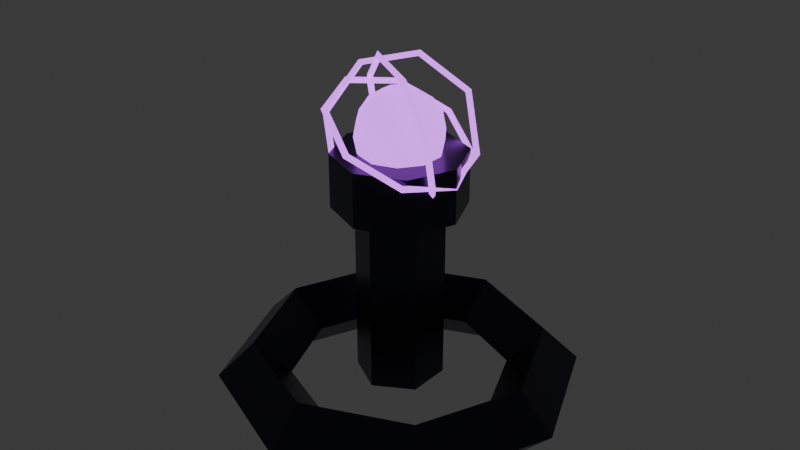 # Source: tower_gravity.blend  (saved by Blender 4.3.34; exported with 4.5.12 LTS)
import bpy
from mathutils import Matrix  # noqa: F401  (used for matrix-valued properties, if any)

bpy.ops.wm.read_factory_settings(use_empty=True)
scene = bpy.context.scene
scene.name = 'Scene'

# ---- collections
col_collection = bpy.data.collections.new('Collection'); scene.collection.children.link(col_collection)

# ---- materials (node trees are filled in below, after node groups)
mat_darkmetal = bpy.data.materials.new('DarkMetal')
mat_neondarkpurple = bpy.data.materials.new('NeonDarkPurple')

# ---- material node trees
mat_darkmetal.use_nodes = True; mat_darkmetal.node_tree.nodes.clear()
_N = mat_darkmetal.node_tree.nodes; _L = mat_darkmetal.node_tree.links
n0 = _N.new('ShaderNodeBsdfPrincipled'); n0.name = 'Principled BSDF'; n0.location = (10, 300)
n0.inputs[0].default_value = (0.05, 0.05, 0.08, 1.0)
n0.inputs[1].default_value = 0.9
n0.inputs[2].default_value = 0.3
n1 = _N.new('ShaderNodeOutputMaterial'); n1.name = 'Material Output'; n1.location = (300, 300)
_L.new(n0.outputs[0], n1.inputs[0])
n1.is_active_output = True
mat_neondarkpurple.use_nodes = True; mat_neondarkpurple.node_tree.nodes.clear()
_N = mat_neondarkpurple.node_tree.nodes; _L = mat_neondarkpurple.node_tree.links
n0 = _N.new('ShaderNodeBsdfPrincipled'); n0.name = 'Principled BSDF'; n0.location = (10, 300)
n0.inputs[0].default_value = (0.4, 0.0, 0.6, 1.0)
n0.inputs[27].default_value = (0.5, 0.1, 0.8, 1.0)
n0.inputs[28].default_value = 2.5
n1 = _N.new('ShaderNodeOutputMaterial'); n1.name = 'Material Output'; n1.location = (300, 300)
_L.new(n0.outputs[0], n1.inputs[0])
n1.is_active_output = True

# ---- world
world_world = bpy.data.worlds.new('World'); scene.world = world_world
world_world.use_nodes = True; world_world.node_tree.nodes.clear()
_N = world_world.node_tree.nodes; _L = world_world.node_tree.links
n0 = _N.new('ShaderNodeOutputWorld'); n0.name = 'World Output'; n0.location = (300, 300)
n1 = _N.new('ShaderNodeBackground'); n1.name = 'Background'; n1.location = (10, 300)
n1.inputs[0].default_value = (0.05088, 0.05088, 0.05088, 1.0)
_L.new(n1.outputs[0], n0.inputs[0])
n0.is_active_output = True
world_world.color = (0.05088, 0.05088, 0.05088)
world_world.sun_shadow_jitter_overblur = 0.0

# ---- meshes
me_torus_069 = bpy.data.meshes.new('Torus.069')
me_torus_069.from_pydata([(0.5, 0.0, 0.0), (0.4, 0.0, 0.1), (0.3, 0.0, 1.225e-17), (0.4, 0.0, -0.1), (0.3536, 0.3536, 0.0), (0.2828, 0.2828, 0.1), (0.2121, 0.2121, 1.225e-17), (0.2828, 0.2828, -0.1), (3.775e-08, 0.5, 0.0), (3.02e-08, 0.4, 0.1), (2.265e-08, 0.3, 1.225e-17), (3.02e-08, 0.4, -0.1), (-0.3536, 0.3536, 0.0), (-0.2828, 0.2828, 0.1), (-0.2121, 0.2121, 1.225e-17), (-0.2828, 0.2828, -0.1), (-0.5, 4.371e-08, 0.0), (-0.4, 3.497e-08, 0.1), (-0.3, 2.623e-08, 1.225e-17), (-0.4, 3.497e-08, -0.1), (-0.3536, -0.3536, 0.0), (-0.2828, -0.2828, 0.1), (-0.2121, -0.2121, 1.225e-17), (-0.2828, -0.2828, -0.1), (3.775e-08, -0.5, 0.0), (3.02e-08, -0.4, 0.1), (2.265e-08, -0.3, 1.225e-17), (3.02e-08, -0.4, -0.1), (0.3536, -0.3536, 0.0), (0.2828, -0.2828, 0.1), (0.2121, -0.2121, 1.225e-17), (0.2828, -0.2828, -0.1)], [], [(0, 4, 5, 1), (1, 5, 6, 2), (2, 6, 7, 3), (3, 7, 4, 0), (4, 8, 9, 5), (5, 9, 10, 6), (6, 10, 11, 7), (7, 11, 8, 4), (8, 12, 13, 9), (9, 13, 14, 10), (10, 14, 15, 11), (11, 15, 12, 8), (12, 16, 17, 13), (13, 17, 18, 14), (14, 18, 19, 15), (15, 19, 16, 12), (16, 20, 21, 17), (17, 21, 22, 18), (18, 22, 23, 19), (19, 23, 20, 16), (20, 24, 25, 21), (21, 25, 26, 22), (22, 26, 27, 23), (23, 27, 24, 20), (24, 28, 29, 25), (25, 29, 30, 26), (26, 30, 31, 27), (27, 31, 28, 24), (28, 0, 1, 29), (29, 1, 2, 30), (30, 2, 3, 31), (31, 3, 0, 28)])
_uv = me_torus_069.uv_layers.new(name='UVMap')
_uv.uv.foreach_set('vector', [0.5, 0.5, 0.625, 0.5, 0.625, 0.75, 0.5, 0.75, 0.5, 0.75, 0.625, 0.75, 0.625, 1.0, 0.5, 1.0, 0.5, 0.0, 0.625, 0.0, 0.625, 0.25, 0.5, 0.25, 0.5, 0.25, 0.625, 0.25, 0.625, 0.5, 0.5, 0.5, 0.625, 0.5, 0.75, 0.5, 0.75, 0.75, 0.625, 0.75, 0.625, 0.75, 0.75, 0.75, 0.75, 1.0, 0.625, 1.0, 0.625, 0.0, 0.75, 0.0, 0.75, 0.25, 0.625, 0.25, 0.625, 0.25, 0.75, 0.25, 0.75, 0.5, 0.625, 0.5, 0.75, 0.5, 0.875, 0.5, 0.875, 0.75, 0.75, 0.75, 0.75, 0.75, 0.875, 0.75, 0.875, 1.0, 0.75, 1.0, 0.75, 0.0, 0.875, 0.0, 0.875, 0.25, 0.75, 0.25, 0.75, 0.25, 0.875, 0.25, 0.875, 0.5, 0.75, 0.5, 0.875, 0.5, 1.0, 0.5, 1.0, 0.75, 0.875, 0.75, 0.875, 0.75, 1.0, 0.75, 1.0, 1.0, 0.875, 1.0, 0.875, 0.0, 1.0, 0.0, 1.0, 0.25, 0.875, 0.25, 0.875, 0.25, 1.0, 0.25, 1.0, 0.5, 0.875, 0.5, 0.0, 0.5, 0.125, 0.5, 0.125, 0.75, 0.0, 0.75, 0.0, 0.75, 0.125, 0.75, 0.125, 1.0, 0.0, 1.0, 0.0, 0.0, 0.125, 0.0, 0.125, 0.25, 0.0, 0.25, 0.0, 0.25, 0.125, 0.25, 0.125, 0.5, 0.0, 0.5, 0.125, 0.5, 0.25, 0.5, 0.25, 0.75, 0.125, 0.75, 0.125, 0.75, 0.25, 0.75, 0.25, 1.0, 0.125, 1.0, 0.125, 0.0, 0.25, 0.0, 0.25, 0.25, 0.125, 0.25, 0.125, 0.25, 0.25, 0.25, 0.25, 0.5, 0.125, 0.5, 0.25, 0.5, 0.375, 0.5, 0.375, 0.75, 0.25, 0.75, 0.25, 0.75, 0.375, 0.75, 0.375, 1.0, 0.25, 1.0, 0.25, 0.0, 0.375, 0.0, 0.375, 0.25, 0.25, 0.25, 0.25, 0.25, 0.375, 0.25, 0.375, 0.5, 0.25, 0.5, 0.375, 0.5, 0.5, 0.5, 0.5, 0.75, 0.375, 0.75, 0.375, 0.75, 0.5, 0.75, 0.5, 1.0, 0.375, 1.0, 0.375, 0.0, 0.5, 0.0, 0.5, 0.25, 0.375, 0.25, 0.375, 0.25, 0.5, 0.25, 0.5, 0.5, 0.375, 0.5])
me_torus_069.materials.append(mat_darkmetal)
me_torus_069.update()
me_cylinder_130 = bpy.data.meshes.new('Cylinder.130')
me_cylinder_130.from_pydata([(0.0, 0.12, -0.25), (0.0, 0.12, 0.25), (0.1039, 0.06, -0.25), (0.1039, 0.06, 0.25), (0.1039, -0.06, -0.25), (0.1039, -0.06, 0.25), (0.0, -0.12, -0.25), (0.0, -0.12, 0.25), (-0.1039, -0.06, -0.25), (-0.1039, -0.06, 0.25), (-0.1039, 0.06, -0.25), (-0.1039, 0.06, 0.25)], [], [(0, 1, 3, 2), (2, 3, 5, 4), (4, 5, 7, 6), (6, 7, 9, 8), (3, 1, 11, 9, 7, 5), (8, 9, 11, 10), (10, 11, 1, 0), (0, 2, 4, 6, 8, 10)])
_uv = me_cylinder_130.uv_layers.new(name='UVMap')
_uv.uv.foreach_set('vector', [1.0, 0.5, 1.0, 1.0, 0.8333, 1.0, 0.8333, 0.5, 0.8333, 0.5, 0.8333, 1.0, 0.6667, 1.0, 0.6667, 0.5, 0.6667, 0.5, 0.6667, 1.0, 0.5, 1.0, 0.5, 0.5, 0.5, 0.5, 0.5, 1.0, 0.3333, 1.0, 0.3333, 0.5, 0.4578, 0.37, 0.25, 0.49, 0.04215, 0.37, 0.04215, 0.13, 0.25, 0.01, 0.4578, 0.13, 0.3333, 0.5, 0.3333, 1.0, 0.1667, 1.0, 0.1667, 0.5, 0.1667, 0.5, 0.1667, 1.0, -8.941e-08, 1.0, -8.941e-08, 0.5, 0.75, 0.49, 0.9578, 0.37, 0.9578, 0.13, 0.75, 0.01, 0.5422, 0.13, 0.5422, 0.37])
me_cylinder_130.materials.append(mat_darkmetal)
me_cylinder_130.update()
me_cylinder_131 = bpy.data.meshes.new('Cylinder.131')
me_cylinder_131.from_pydata([(0.0, 0.18, -0.075), (0.0, 0.18, 0.075), (0.1273, 0.1273, -0.075), (0.1273, 0.1273, 0.075), (0.18, 0.0, -0.075), (0.18, 0.0, 0.075), (0.1273, -0.1273, -0.075), (0.1273, -0.1273, 0.075), (0.0, -0.18, -0.075), (0.0, -0.18, 0.075), (-0.1273, -0.1273, -0.075), (-0.1273, -0.1273, 0.075), (-0.18, 0.0, -0.075), (-0.18, 0.0, 0.075), (-0.1273, 0.1273, -0.075), (-0.1273, 0.1273, 0.075)], [], [(0, 1, 3, 2), (2, 3, 5, 4), (4, 5, 7, 6), (6, 7, 9, 8), (8, 9, 11, 10), (10, 11, 13, 12), (3, 1, 15, 13, 11, 9, 7, 5), (12, 13, 15, 14), (14, 15, 1, 0), (0, 2, 4, 6, 8, 10, 12, 14)])
_uv = me_cylinder_131.uv_layers.new(name='UVMap')
_uv.uv.foreach_set('vector', [1.0, 0.5, 1.0, 1.0, 0.875, 1.0, 0.875, 0.5, 0.875, 0.5, 0.875, 1.0, 0.75, 1.0, 0.75, 0.5, 0.75, 0.5, 0.75, 1.0, 0.625, 1.0, 0.625, 0.5, 0.625, 0.5, 0.625, 1.0, 0.5, 1.0, 0.5, 0.5, 0.5, 0.5, 0.5, 1.0, 0.375, 1.0, 0.375, 0.5, 0.375, 0.5, 0.375, 1.0, 0.25, 1.0, 0.25, 0.5, 0.4197, 0.4197, 0.25, 0.49, 0.08029, 0.4197, 0.01, 0.25, 0.08029, 0.08029, 0.25, 0.01, 0.4197, 0.08029, 0.49, 0.25, 0.25, 0.5, 0.25, 1.0, 0.125, 1.0, 0.125, 0.5, 0.125, 0.5, 0.125, 1.0, 0.0, 1.0, 0.0, 0.5, 0.75, 0.49, 0.9197, 0.4197, 0.99, 0.25, 0.9197, 0.08029, 0.75, 0.01, 0.5803, 0.08029, 0.51, 0.25, 0.5803, 0.4197])
me_cylinder_131.materials.append(mat_darkmetal)
me_cylinder_131.update()
me_sphere_034 = bpy.data.meshes.new('Sphere.034')
me_sphere_034.from_pydata([(0.02699, 0.03715, 0.1109), (0.04988, 0.06865, 0.08485), (0.06517, 0.08969, 0.04592), (0.07053, 0.09708, 0.0), (0.06517, 0.08969, -0.04592), (0.04988, 0.06865, -0.08485), (0.02699, 0.03715, -0.1109), (0.04367, 0.01419, 0.1109), (0.0807, 0.02622, 0.08485), (0.1054, 0.03426, 0.04592), (0.1141, 0.03708, 0.0), (0.1054, 0.03426, -0.04592), (0.0807, 0.02622, -0.08485), (0.04367, 0.01419, -0.1109), (0.04367, -0.01419, 0.1109), (0.0807, -0.02622, 0.08485), (0.1054, -0.03426, 0.04592), (0.1141, -0.03708, 0.0), (0.1054, -0.03426, -0.04592), (0.0807, -0.02622, -0.08485), (0.04367, -0.01419, -0.1109), (0.02699, -0.03715, 0.1109), (0.04988, -0.06865, 0.08485), (0.06517, -0.08969, 0.04592), (0.07053, -0.09708, 0.0), (0.06517, -0.08969, -0.04592), (0.04988, -0.06865, -0.08485), (0.02699, -0.03715, -0.1109), (3.725e-09, -0.04592, 0.1109), (0.0, -0.08485, 0.08485), (7.451e-09, -0.1109, 0.04592), (1.118e-08, -0.12, 0.0), (7.451e-09, -0.1109, -0.04592), (0.0, -0.08485, -0.08485), (3.725e-09, -0.04592, -0.1109), (-0.02699, -0.03715, 0.1109), (-0.04988, -0.06865, 0.08485), (-0.06517, -0.08969, 0.04592), (-0.07053, -0.09708, 0.0), (-0.06517, -0.08969, -0.04592), (-0.04988, -0.06865, -0.08485), (-0.02699, -0.03715, -0.1109), (0.0, 0.0, 0.12), (-0.04367, -0.01419, 0.1109), (-0.0807, -0.02622, 0.08485), (-0.1054, -0.03426, 0.04592), (-0.1141, -0.03708, 0.0), (-0.1054, -0.03426, -0.04592), (-0.0807, -0.02622, -0.08485), (-0.04367, -0.01419, -0.1109), (0.0, 0.0, -0.12), (-0.04367, 0.01419, 0.1109), (-0.0807, 0.02622, 0.08485), (-0.1054, 0.03426, 0.04592), (-0.1141, 0.03708, 0.0), (-0.1054, 0.03426, -0.04592), (-0.0807, 0.02622, -0.08485), (-0.04367, 0.01419, -0.1109), (-0.02699, 0.03715, 0.1109), (-0.04988, 0.06865, 0.08485), (-0.06517, 0.08969, 0.04592), (-0.07053, 0.09708, 0.0), (-0.06517, 0.08969, -0.04592), (-0.04988, 0.06865, -0.08485), (-0.02699, 0.03715, -0.1109), (-9.313e-09, 0.04592, 0.1109), (0.0, 0.08485, 0.08485), (-1.49e-08, 0.1109, 0.04592), (-1.118e-08, 0.12, 0.0), (-1.49e-08, 0.1109, -0.04592), (0.0, 0.08485, -0.08485), (-9.313e-09, 0.04592, -0.1109)], [], [(65, 42, 0), (50, 71, 6), (70, 69, 4, 5), (68, 67, 2, 3), (66, 65, 0, 1), (71, 70, 5, 6), (69, 68, 3, 4), (67, 66, 1, 2), (3, 2, 9, 10), (1, 0, 7, 8), (6, 5, 12, 13), (4, 3, 10, 11), (2, 1, 8, 9), (0, 42, 7), (50, 6, 13), (5, 4, 11, 12), (13, 12, 19, 20), (11, 10, 17, 18), (9, 8, 15, 16), (7, 42, 14), (50, 13, 20), (12, 11, 18, 19), (10, 9, 16, 17), (8, 7, 14, 15), (16, 15, 22, 23), (14, 42, 21), (50, 20, 27), (19, 18, 25, 26), (17, 16, 23, 24), (15, 14, 21, 22), (20, 19, 26, 27), (18, 17, 24, 25), (50, 27, 34), (26, 25, 32, 33), (24, 23, 30, 31), (22, 21, 28, 29), (27, 26, 33, 34), (25, 24, 31, 32), (23, 22, 29, 30), (21, 42, 28), (29, 28, 35, 36), (34, 33, 40, 41), (32, 31, 38, 39), (30, 29, 36, 37), (28, 42, 35), (50, 34, 41), (33, 32, 39, 40), (31, 30, 37, 38), (41, 40, 48, 49), (39, 38, 46, 47), (37, 36, 44, 45), (35, 42, 43), (50, 41, 49), (40, 39, 47, 48), (38, 37, 45, 46), (36, 35, 43, 44), (43, 42, 51), (50, 49, 57), (48, 47, 55, 56), (46, 45, 53, 54), (44, 43, 51, 52), (49, 48, 56, 57), (47, 46, 54, 55), (45, 44, 52, 53), (56, 55, 62, 63), (54, 53, 60, 61), (52, 51, 58, 59), (57, 56, 63, 64), (55, 54, 61, 62), (53, 52, 59, 60), (51, 42, 58), (50, 57, 64), (64, 63, 70, 71), (62, 61, 68, 69), (60, 59, 66, 67), (58, 42, 65), (50, 64, 71), (63, 62, 69, 70), (61, 60, 67, 68), (59, 58, 65, 66)])
_uv = me_sphere_034.uv_layers.new(name='UVMap')
_uv.uv.foreach_set('vector', [0.7, 0.875, 0.65, 1.0, 0.6, 0.875, 0.65, 5.96e-08, 0.7, 0.125, 0.6, 0.125, 0.7, 0.25, 0.7, 0.375, 0.6, 0.375, 0.6, 0.25, 0.7, 0.5, 0.7, 0.625, 0.6, 0.625, 0.6, 0.5, 0.7, 0.75, 0.7, 0.875, 0.6, 0.875, 0.6, 0.75, 0.7, 0.125, 0.7, 0.25, 0.6, 0.25, 0.6, 0.125, 0.7, 0.375, 0.7, 0.5, 0.6, 0.5, 0.6, 0.375, 0.7, 0.625, 0.7, 0.75, 0.6, 0.75, 0.6, 0.625, 0.6, 0.5, 0.6, 0.625, 0.5, 0.625, 0.5, 0.5, 0.6, 0.75, 0.6, 0.875, 0.5, 0.875, 0.5, 0.75, 0.6, 0.125, 0.6, 0.25, 0.5, 0.25, 0.5, 0.125, 0.6, 0.375, 0.6, 0.5, 0.5, 0.5, 0.5, 0.375, 0.6, 0.625, 0.6, 0.75, 0.5, 0.75, 0.5, 0.625, 0.6, 0.875, 0.55, 1.0, 0.5, 0.875, 0.55, 5.96e-08, 0.6, 0.125, 0.5, 0.125, 0.6, 0.25, 0.6, 0.375, 0.5, 0.375, 0.5, 0.25, 0.5, 0.125, 0.5, 0.25, 0.4, 0.25, 0.4, 0.125, 0.5, 0.375, 0.5, 0.5, 0.4, 0.5, 0.4, 0.375, 0.5, 0.625, 0.5, 0.75, 0.4, 0.75, 0.4, 0.625, 0.5, 0.875, 0.45, 1.0, 0.4, 0.875, 0.45, 5.96e-08, 0.5, 0.125, 0.4, 0.125, 0.5, 0.25, 0.5, 0.375, 0.4, 0.375, 0.4, 0.25, 0.5, 0.5, 0.5, 0.625, 0.4, 0.625, 0.4, 0.5, 0.5, 0.75, 0.5, 0.875, 0.4, 0.875, 0.4, 0.75, 0.4, 0.625, 0.4, 0.75, 0.3, 0.75, 0.3, 0.625, 0.4, 0.875, 0.35, 1.0, 0.3, 0.875, 0.35, 5.96e-08, 0.4, 0.125, 0.3, 0.125, 0.4, 0.25, 0.4, 0.375, 0.3, 0.375, 0.3, 0.25, 0.4, 0.5, 0.4, 0.625, 0.3, 0.625, 0.3, 0.5, 0.4, 0.75, 0.4, 0.875, 0.3, 0.875, 0.3, 0.75, 0.4, 0.125, 0.4, 0.25, 0.3, 0.25, 0.3, 0.125, 0.4, 0.375, 0.4, 0.5, 0.3, 0.5, 0.3, 0.375, 0.25, 5.96e-08, 0.3, 0.125, 0.2, 0.125, 0.3, 0.25, 0.3, 0.375, 0.2, 0.375, 0.2, 0.25, 0.3, 0.5, 0.3, 0.625, 0.2, 0.625, 0.2, 0.5, 0.3, 0.75, 0.3, 0.875, 0.2, 0.875, 0.2, 0.75, 0.3, 0.125, 0.3, 0.25, 0.2, 0.25, 0.2, 0.125, 0.3, 0.375, 0.3, 0.5, 0.2, 0.5, 0.2, 0.375, 0.3, 0.625, 0.3, 0.75, 0.2, 0.75, 0.2, 0.625, 0.3, 0.875, 0.25, 1.0, 0.2, 0.875, 0.2, 0.75, 0.2, 0.875, 0.1, 0.875, 0.1, 0.75, 0.2, 0.125, 0.2, 0.25, 0.1, 0.25, 0.1, 0.125, 0.2, 0.375, 0.2, 0.5, 0.1, 0.5, 0.1, 0.375, 0.2, 0.625, 0.2, 0.75, 0.1, 0.75, 0.1, 0.625, 0.2, 0.875, 0.15, 1.0, 0.1, 0.875, 0.15, 5.96e-08, 0.2, 0.125, 0.1, 0.125, 0.2, 0.25, 0.2, 0.375, 0.1, 0.375, 0.1, 0.25, 0.2, 0.5, 0.2, 0.625, 0.1, 0.625, 0.1, 0.5, 0.1, 0.125, 0.1, 0.25, 0.0, 0.25, 5.96e-08, 0.125, 0.1, 0.375, 0.1, 0.5, 0.0, 0.5, 0.0, 0.375, 0.1, 0.625, 0.1, 0.75, 0.0, 0.75, 0.0, 0.625, 0.1, 0.875, 0.05, 1.0, 5.96e-08, 0.875, 0.05, 5.96e-08, 0.1, 0.125, 5.96e-08, 0.125, 0.1, 0.25, 0.1, 0.375, 0.0, 0.375, 0.0, 0.25, 0.1, 0.5, 0.1, 0.625, 0.0, 0.625, 0.0, 0.5, 0.1, 0.75, 0.1, 0.875, 5.96e-08, 0.875, 0.0, 0.75, 1.0, 0.875, 0.95, 1.0, 0.9, 0.875, 0.95, 5.96e-08, 1.0, 0.125, 0.9, 0.125, 1.0, 0.25, 1.0, 0.375, 0.9, 0.375, 0.9, 0.25, 1.0, 0.5, 1.0, 0.625, 0.9, 0.625, 0.9, 0.5, 1.0, 0.75, 1.0, 0.875, 0.9, 0.875, 0.9, 0.75, 1.0, 0.125, 1.0, 0.25, 0.9, 0.25, 0.9, 0.125, 1.0, 0.375, 1.0, 0.5, 0.9, 0.5, 0.9, 0.375, 1.0, 0.625, 1.0, 0.75, 0.9, 0.75, 0.9, 0.625, 0.9, 0.25, 0.9, 0.375, 0.8, 0.375, 0.8, 0.25, 0.9, 0.5, 0.9, 0.625, 0.8, 0.625, 0.8, 0.5, 0.9, 0.75, 0.9, 0.875, 0.8, 0.875, 0.8, 0.75, 0.9, 0.125, 0.9, 0.25, 0.8, 0.25, 0.8, 0.125, 0.9, 0.375, 0.9, 0.5, 0.8, 0.5, 0.8, 0.375, 0.9, 0.625, 0.9, 0.75, 0.8, 0.75, 0.8, 0.625, 0.9, 0.875, 0.85, 1.0, 0.8, 0.875, 0.85, 5.96e-08, 0.9, 0.125, 0.8, 0.125, 0.8, 0.125, 0.8, 0.25, 0.7, 0.25, 0.7, 0.125, 0.8, 0.375, 0.8, 0.5, 0.7, 0.5, 0.7, 0.375, 0.8, 0.625, 0.8, 0.75, 0.7, 0.75, 0.7, 0.625, 0.8, 0.875, 0.75, 1.0, 0.7, 0.875, 0.75, 5.96e-08, 0.8, 0.125, 0.7, 0.125, 0.8, 0.25, 0.8, 0.375, 0.7, 0.375, 0.7, 0.25, 0.8, 0.5, 0.8, 0.625, 0.7, 0.625, 0.7, 0.5, 0.8, 0.75, 0.8, 0.875, 0.7, 0.875, 0.7, 0.75])
me_sphere_034.materials.append(mat_neondarkpurple)
me_sphere_034.update()
me_torus_070 = bpy.data.meshes.new('Torus.070')
me_torus_070.from_pydata([(0.21, 0.0, 0.0), (0.195, 0.0, 0.00866), (0.195, 0.0, -0.00866), (0.1485, 0.1485, 0.0), (0.1379, 0.1379, 0.00866), (0.1379, 0.1379, -0.00866), (1.585e-08, 0.21, 0.0), (1.472e-08, 0.195, 0.00866), (1.472e-08, 0.195, -0.00866), (-0.1485, 0.1485, 0.0), (-0.1379, 0.1379, 0.00866), (-0.1379, 0.1379, -0.00866), (-0.21, 1.836e-08, 0.0), (-0.195, 1.705e-08, 0.00866), (-0.195, 1.705e-08, -0.00866), (-0.1485, -0.1485, 0.0), (-0.1379, -0.1379, 0.00866), (-0.1379, -0.1379, -0.00866), (1.585e-08, -0.21, 0.0), (1.472e-08, -0.195, 0.00866), (1.472e-08, -0.195, -0.00866), (0.1485, -0.1485, 0.0), (0.1379, -0.1379, 0.00866), (0.1379, -0.1379, -0.00866)], [], [(0, 3, 4, 1), (1, 4, 5, 2), (2, 5, 3, 0), (3, 6, 7, 4), (4, 7, 8, 5), (5, 8, 6, 3), (6, 9, 10, 7), (7, 10, 11, 8), (8, 11, 9, 6), (9, 12, 13, 10), (10, 13, 14, 11), (11, 14, 12, 9), (12, 15, 16, 13), (13, 16, 17, 14), (14, 17, 15, 12), (15, 18, 19, 16), (16, 19, 20, 17), (17, 20, 18, 15), (18, 21, 22, 19), (19, 22, 23, 20), (20, 23, 21, 18), (21, 0, 1, 22), (22, 1, 2, 23), (23, 2, 0, 21)])
_uv = me_torus_070.uv_layers.new(name='UVMap')
_uv.uv.foreach_set('vector', [0.5, 0.6667, 0.625, 0.6667, 0.625, 1.0, 0.5, 1.0, 0.5, 0.0, 0.625, 0.0, 0.625, 0.3333, 0.5, 0.3333, 0.5, 0.3333, 0.625, 0.3333, 0.625, 0.6667, 0.5, 0.6667, 0.625, 0.6667, 0.75, 0.6667, 0.75, 1.0, 0.625, 1.0, 0.625, 0.0, 0.75, 0.0, 0.75, 0.3333, 0.625, 0.3333, 0.625, 0.3333, 0.75, 0.3333, 0.75, 0.6667, 0.625, 0.6667, 0.75, 0.6667, 0.875, 0.6667, 0.875, 1.0, 0.75, 1.0, 0.75, 0.0, 0.875, 0.0, 0.875, 0.3333, 0.75, 0.3333, 0.75, 0.3333, 0.875, 0.3333, 0.875, 0.6667, 0.75, 0.6667, 0.875, 0.6667, 1.0, 0.6667, 1.0, 1.0, 0.875, 1.0, 0.875, 0.0, 1.0, 0.0, 1.0, 0.3333, 0.875, 0.3333, 0.875, 0.3333, 1.0, 0.3333, 1.0, 0.6667, 0.875, 0.6667, 0.0, 0.6667, 0.125, 0.6667, 0.125, 1.0, 0.0, 1.0, 0.0, 0.0, 0.125, 0.0, 0.125, 0.3333, 0.0, 0.3333, 0.0, 0.3333, 0.125, 0.3333, 0.125, 0.6667, 0.0, 0.6667, 0.125, 0.6667, 0.25, 0.6667, 0.25, 1.0, 0.125, 1.0, 0.125, 0.0, 0.25, 0.0, 0.25, 0.3333, 0.125, 0.3333, 0.125, 0.3333, 0.25, 0.3333, 0.25, 0.6667, 0.125, 0.6667, 0.25, 0.6667, 0.375, 0.6667, 0.375, 1.0, 0.25, 1.0, 0.25, 0.0, 0.375, 0.0, 0.375, 0.3333, 0.25, 0.3333, 0.25, 0.3333, 0.375, 0.3333, 0.375, 0.6667, 0.25, 0.6667, 0.375, 0.6667, 0.5, 0.6667, 0.5, 1.0, 0.375, 1.0, 0.375, 0.0, 0.5, 0.0, 0.5, 0.3333, 0.375, 0.3333, 0.375, 0.3333, 0.5, 0.3333, 0.5, 0.6667, 0.375, 0.6667])
me_torus_070.materials.append(mat_neondarkpurple)
me_torus_070.update()
me_torus_071 = bpy.data.meshes.new('Torus.071')
me_torus_071.from_pydata([(0.21, 0.0, 0.0), (0.195, 0.0, 0.00866), (0.195, 0.0, -0.00866), (0.1485, 0.1485, 0.0), (0.1379, 0.1379, 0.00866), (0.1379, 0.1379, -0.00866), (1.585e-08, 0.21, 0.0), (1.472e-08, 0.195, 0.00866), (1.472e-08, 0.195, -0.00866), (-0.1485, 0.1485, 0.0), (-0.1379, 0.1379, 0.00866), (-0.1379, 0.1379, -0.00866), (-0.21, 1.836e-08, 0.0), (-0.195, 1.705e-08, 0.00866), (-0.195, 1.705e-08, -0.00866), (-0.1485, -0.1485, 0.0), (-0.1379, -0.1379, 0.00866), (-0.1379, -0.1379, -0.00866), (1.585e-08, -0.21, 0.0), (1.472e-08, -0.195, 0.00866), (1.472e-08, -0.195, -0.00866), (0.1485, -0.1485, 0.0), (0.1379, -0.1379, 0.00866), (0.1379, -0.1379, -0.00866)], [], [(0, 3, 4, 1), (1, 4, 5, 2), (2, 5, 3, 0), (3, 6, 7, 4), (4, 7, 8, 5), (5, 8, 6, 3), (6, 9, 10, 7), (7, 10, 11, 8), (8, 11, 9, 6), (9, 12, 13, 10), (10, 13, 14, 11), (11, 14, 12, 9), (12, 15, 16, 13), (13, 16, 17, 14), (14, 17, 15, 12), (15, 18, 19, 16), (16, 19, 20, 17), (17, 20, 18, 15), (18, 21, 22, 19), (19, 22, 23, 20), (20, 23, 21, 18), (21, 0, 1, 22), (22, 1, 2, 23), (23, 2, 0, 21)])
_uv = me_torus_071.uv_layers.new(name='UVMap')
_uv.uv.foreach_set('vector', [0.5, 0.6667, 0.625, 0.6667, 0.625, 1.0, 0.5, 1.0, 0.5, 0.0, 0.625, 0.0, 0.625, 0.3333, 0.5, 0.3333, 0.5, 0.3333, 0.625, 0.3333, 0.625, 0.6667, 0.5, 0.6667, 0.625, 0.6667, 0.75, 0.6667, 0.75, 1.0, 0.625, 1.0, 0.625, 0.0, 0.75, 0.0, 0.75, 0.3333, 0.625, 0.3333, 0.625, 0.3333, 0.75, 0.3333, 0.75, 0.6667, 0.625, 0.6667, 0.75, 0.6667, 0.875, 0.6667, 0.875, 1.0, 0.75, 1.0, 0.75, 0.0, 0.875, 0.0, 0.875, 0.3333, 0.75, 0.3333, 0.75, 0.3333, 0.875, 0.3333, 0.875, 0.6667, 0.75, 0.6667, 0.875, 0.6667, 1.0, 0.6667, 1.0, 1.0, 0.875, 1.0, 0.875, 0.0, 1.0, 0.0, 1.0, 0.3333, 0.875, 0.3333, 0.875, 0.3333, 1.0, 0.3333, 1.0, 0.6667, 0.875, 0.6667, 0.0, 0.6667, 0.125, 0.6667, 0.125, 1.0, 0.0, 1.0, 0.0, 0.0, 0.125, 0.0, 0.125, 0.3333, 0.0, 0.3333, 0.0, 0.3333, 0.125, 0.3333, 0.125, 0.6667, 0.0, 0.6667, 0.125, 0.6667, 0.25, 0.6667, 0.25, 1.0, 0.125, 1.0, 0.125, 0.0, 0.25, 0.0, 0.25, 0.3333, 0.125, 0.3333, 0.125, 0.3333, 0.25, 0.3333, 0.25, 0.6667, 0.125, 0.6667, 0.25, 0.6667, 0.375, 0.6667, 0.375, 1.0, 0.25, 1.0, 0.25, 0.0, 0.375, 0.0, 0.375, 0.3333, 0.25, 0.3333, 0.25, 0.3333, 0.375, 0.3333, 0.375, 0.6667, 0.25, 0.6667, 0.375, 0.6667, 0.5, 0.6667, 0.5, 1.0, 0.375, 1.0, 0.375, 0.0, 0.5, 0.0, 0.5, 0.3333, 0.375, 0.3333, 0.375, 0.3333, 0.5, 0.3333, 0.5, 0.6667, 0.375, 0.6667])
me_torus_071.materials.append(mat_neondarkpurple)
me_torus_071.update()
me_torus_072 = bpy.data.meshes.new('Torus.072')
me_torus_072.from_pydata([(0.21, 0.0, 0.0), (0.195, 0.0, 0.00866), (0.195, 0.0, -0.00866), (0.1485, 0.1485, 0.0), (0.1379, 0.1379, 0.00866), (0.1379, 0.1379, -0.00866), (1.585e-08, 0.21, 0.0), (1.472e-08, 0.195, 0.00866), (1.472e-08, 0.195, -0.00866), (-0.1485, 0.1485, 0.0), (-0.1379, 0.1379, 0.00866), (-0.1379, 0.1379, -0.00866), (-0.21, 1.836e-08, 0.0), (-0.195, 1.705e-08, 0.00866), (-0.195, 1.705e-08, -0.00866), (-0.1485, -0.1485, 0.0), (-0.1379, -0.1379, 0.00866), (-0.1379, -0.1379, -0.00866), (1.585e-08, -0.21, 0.0), (1.472e-08, -0.195, 0.00866), (1.472e-08, -0.195, -0.00866), (0.1485, -0.1485, 0.0), (0.1379, -0.1379, 0.00866), (0.1379, -0.1379, -0.00866)], [], [(0, 3, 4, 1), (1, 4, 5, 2), (2, 5, 3, 0), (3, 6, 7, 4), (4, 7, 8, 5), (5, 8, 6, 3), (6, 9, 10, 7), (7, 10, 11, 8), (8, 11, 9, 6), (9, 12, 13, 10), (10, 13, 14, 11), (11, 14, 12, 9), (12, 15, 16, 13), (13, 16, 17, 14), (14, 17, 15, 12), (15, 18, 19, 16), (16, 19, 20, 17), (17, 20, 18, 15), (18, 21, 22, 19), (19, 22, 23, 20), (20, 23, 21, 18), (21, 0, 1, 22), (22, 1, 2, 23), (23, 2, 0, 21)])
_uv = me_torus_072.uv_layers.new(name='UVMap')
_uv.uv.foreach_set('vector', [0.5, 0.6667, 0.625, 0.6667, 0.625, 1.0, 0.5, 1.0, 0.5, 0.0, 0.625, 0.0, 0.625, 0.3333, 0.5, 0.3333, 0.5, 0.3333, 0.625, 0.3333, 0.625, 0.6667, 0.5, 0.6667, 0.625, 0.6667, 0.75, 0.6667, 0.75, 1.0, 0.625, 1.0, 0.625, 0.0, 0.75, 0.0, 0.75, 0.3333, 0.625, 0.3333, 0.625, 0.3333, 0.75, 0.3333, 0.75, 0.6667, 0.625, 0.6667, 0.75, 0.6667, 0.875, 0.6667, 0.875, 1.0, 0.75, 1.0, 0.75, 0.0, 0.875, 0.0, 0.875, 0.3333, 0.75, 0.3333, 0.75, 0.3333, 0.875, 0.3333, 0.875, 0.6667, 0.75, 0.6667, 0.875, 0.6667, 1.0, 0.6667, 1.0, 1.0, 0.875, 1.0, 0.875, 0.0, 1.0, 0.0, 1.0, 0.3333, 0.875, 0.3333, 0.875, 0.3333, 1.0, 0.3333, 1.0, 0.6667, 0.875, 0.6667, 0.0, 0.6667, 0.125, 0.6667, 0.125, 1.0, 0.0, 1.0, 0.0, 0.0, 0.125, 0.0, 0.125, 0.3333, 0.0, 0.3333, 0.0, 0.3333, 0.125, 0.3333, 0.125, 0.6667, 0.0, 0.6667, 0.125, 0.6667, 0.25, 0.6667, 0.25, 1.0, 0.125, 1.0, 0.125, 0.0, 0.25, 0.0, 0.25, 0.3333, 0.125, 0.3333, 0.125, 0.3333, 0.25, 0.3333, 0.25, 0.6667, 0.125, 0.6667, 0.25, 0.6667, 0.375, 0.6667, 0.375, 1.0, 0.25, 1.0, 0.25, 0.0, 0.375, 0.0, 0.375, 0.3333, 0.25, 0.3333, 0.25, 0.3333, 0.375, 0.3333, 0.375, 0.6667, 0.25, 0.6667, 0.375, 0.6667, 0.5, 0.6667, 0.5, 1.0, 0.375, 1.0, 0.375, 0.0, 0.5, 0.0, 0.5, 0.3333, 0.375, 0.3333, 0.375, 0.3333, 0.5, 0.3333, 0.5, 0.6667, 0.375, 0.6667])
me_torus_072.materials.append(mat_neondarkpurple)
me_torus_072.update()

# ---- objects
ob_ringbase = bpy.data.objects.new('RingBase', me_torus_069)
ob_pillar = bpy.data.objects.new('Pillar', me_cylinder_130)
ob_wellhousing = bpy.data.objects.new('WellHousing', me_cylinder_131)
ob_gravityorb = bpy.data.objects.new('GravityOrb', me_sphere_034)
ob_orbitalring1 = bpy.data.objects.new('OrbitalRing1', me_torus_070)
ob_orbitalring2 = bpy.data.objects.new('OrbitalRing2', me_torus_071)
ob_orbitalring3 = bpy.data.objects.new('OrbitalRing3', me_torus_072)

# ---- transforms, parenting, visibility, modifiers, constraints
ob_ringbase.location = (0.0, 0.0, 0.1)
ob_pillar.location = (0.0, 0.0, 0.35)
ob_wellhousing.location = (0.0, 0.0, 0.675)
ob_gravityorb.location = (0.0, 0.0, 0.8)
ob_orbitalring1.location = (0.0, 0.0, 0.8)
ob_orbitalring1.rotation_euler = (0.0, 0.5236, 0.0)
ob_orbitalring2.location = (0.0, 0.0, 0.8)
ob_orbitalring2.rotation_euler = (1.047, 0.8727, 0.0)
ob_orbitalring3.location = (0.0, 0.0, 0.8)
ob_orbitalring3.rotation_euler = (2.094, 1.222, 0.0)

# ---- collection membership
col_collection.objects.link(ob_ringbase)
col_collection.objects.link(ob_pillar)
col_collection.objects.link(ob_wellhousing)
col_collection.objects.link(ob_gravityorb)
col_collection.objects.link(ob_orbitalring1)
col_collection.objects.link(ob_orbitalring2)
col_collection.objects.link(ob_orbitalring3)

# ---- scene / render settings (as saved in the file)
scene.frame_start = 1; scene.frame_end = 250; scene.frame_set(1)
scene.render.engine = 'BLENDER_EEVEE_NEXT'
bpy.context.view_layer.update()

# ---- added for rendering (the .blend has no active camera): camera
cam_auto = bpy.data.cameras.new('AutoCamera')
cam_auto.lens = 50.0
cam_auto.sensor_width = 36.0
cam_auto.clip_end = 1000.0
ob_auto_camera = bpy.data.objects.new('AutoCamera', cam_auto)
scene.collection.objects.link(ob_auto_camera)
ob_auto_camera.location = (1.64669, -1.97603, 1.85763)
ob_auto_camera.rotation_euler = (1.09748, -7.21219e-08, 0.694738)
scene.camera = ob_auto_camera
bpy.context.view_layer.update()
